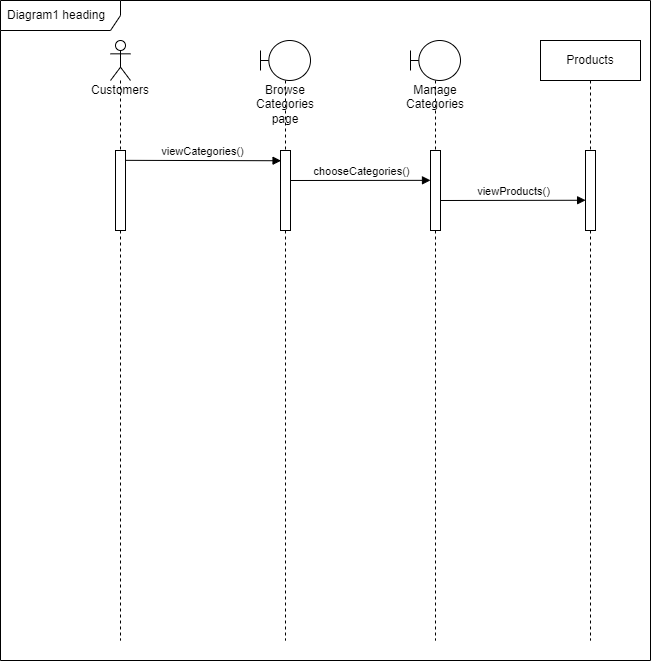

The diagram above was exported from draw.io. Its source (the exported page's mxGraphModel, read from the mxfile embedded in the PNG):
<mxGraphModel dx="1160" dy="662" grid="1" gridSize="10" guides="1" tooltips="1" connect="1" arrows="1" fold="1" page="1" pageScale="1" pageWidth="850" pageHeight="1100" math="0" shadow="0">
  <root>
    <mxCell id="0" />
    <mxCell id="1" parent="0" />
    <mxCell id="2" value="Customers" style="shape=umlLifeline;participant=umlActor;perimeter=lifelinePerimeter;whiteSpace=wrap;html=1;container=1;collapsible=0;recursiveResize=0;verticalAlign=top;spacingTop=36;outlineConnect=0;" vertex="1" parent="1">
      <mxGeometry x="110" y="80" width="20" height="600" as="geometry" />
    </mxCell>
    <mxCell id="3" value="" style="html=1;points=[];perimeter=orthogonalPerimeter;" vertex="1" parent="2">
      <mxGeometry x="5" y="110" width="10" height="80" as="geometry" />
    </mxCell>
    <mxCell id="4" value="Browse Categories page" style="shape=umlLifeline;participant=umlBoundary;perimeter=lifelinePerimeter;whiteSpace=wrap;html=1;container=1;collapsible=0;recursiveResize=0;verticalAlign=top;spacingTop=36;outlineConnect=0;" vertex="1" parent="1">
      <mxGeometry x="260" y="80" width="50" height="600" as="geometry" />
    </mxCell>
    <mxCell id="5" value="" style="html=1;points=[];perimeter=orthogonalPerimeter;" vertex="1" parent="4">
      <mxGeometry x="20" y="110" width="10" height="80" as="geometry" />
    </mxCell>
    <mxCell id="9" value="chooseCategories()" style="html=1;verticalAlign=bottom;endArrow=block;entryX=0;entryY=0.373;entryDx=0;entryDy=0;entryPerimeter=0;" edge="1" parent="4" target="8">
      <mxGeometry width="80" relative="1" as="geometry">
        <mxPoint x="30" y="140" as="sourcePoint" />
        <mxPoint x="110" y="140" as="targetPoint" />
      </mxGeometry>
    </mxCell>
    <mxCell id="6" value="viewCategories()" style="html=1;verticalAlign=bottom;endArrow=block;entryX=0.056;entryY=0.128;entryDx=0;entryDy=0;entryPerimeter=0;exitX=0.972;exitY=0.123;exitDx=0;exitDy=0;exitPerimeter=0;" edge="1" parent="1" source="3" target="5">
      <mxGeometry width="80" relative="1" as="geometry">
        <mxPoint x="130" y="200" as="sourcePoint" />
        <mxPoint x="210" y="200" as="targetPoint" />
      </mxGeometry>
    </mxCell>
    <mxCell id="7" value="Manage Categories" style="shape=umlLifeline;participant=umlBoundary;perimeter=lifelinePerimeter;whiteSpace=wrap;html=1;container=1;collapsible=0;recursiveResize=0;verticalAlign=top;spacingTop=36;outlineConnect=0;" vertex="1" parent="1">
      <mxGeometry x="410" y="80" width="50" height="600" as="geometry" />
    </mxCell>
    <mxCell id="8" value="" style="html=1;points=[];perimeter=orthogonalPerimeter;" vertex="1" parent="7">
      <mxGeometry x="20" y="110" width="10" height="80" as="geometry" />
    </mxCell>
    <mxCell id="11" value="viewProducts()" style="html=1;verticalAlign=bottom;endArrow=block;entryX=0.011;entryY=0.622;entryDx=0;entryDy=0;entryPerimeter=0;" edge="1" parent="7" target="12">
      <mxGeometry width="80" relative="1" as="geometry">
        <mxPoint x="30" y="160" as="sourcePoint" />
        <mxPoint x="110" y="160" as="targetPoint" />
      </mxGeometry>
    </mxCell>
    <mxCell id="10" value="Products" style="shape=umlLifeline;perimeter=lifelinePerimeter;whiteSpace=wrap;html=1;container=1;collapsible=0;recursiveResize=0;outlineConnect=0;" vertex="1" parent="1">
      <mxGeometry x="540" y="80" width="100" height="600" as="geometry" />
    </mxCell>
    <mxCell id="12" value="" style="html=1;points=[];perimeter=orthogonalPerimeter;" vertex="1" parent="10">
      <mxGeometry x="45" y="110" width="10" height="80" as="geometry" />
    </mxCell>
    <mxCell id="13" value="Diagram1 heading" style="shape=umlFrame;whiteSpace=wrap;html=1;width=120;height=30;boundedLbl=1;verticalAlign=middle;align=left;spacingLeft=5;" vertex="1" parent="1">
      <mxGeometry y="40" width="650" height="660" as="geometry" />
    </mxCell>
  </root>
</mxGraphModel>